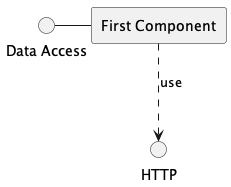

The diagram above was rendered by PlantUML. Its source (embedded in the PNG):
@startuml
skinparam componentStyle rectangle

interface "Data Access" as DA

DA - [First Component]
[First Component] ..> HTTP : use

@enduml